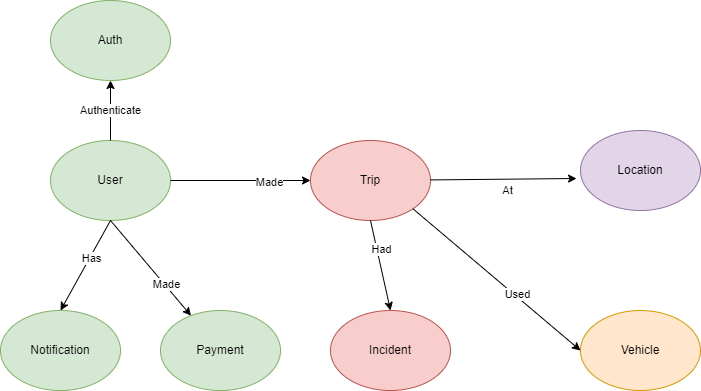

The diagram above was exported from draw.io. Its source (the exported page's mxGraphModel, read from the mxfile embedded in the PNG):
<mxGraphModel dx="1422" dy="1931" grid="1" gridSize="10" guides="1" tooltips="1" connect="1" arrows="1" fold="1" page="1" pageScale="1" pageWidth="827" pageHeight="1169" math="0" shadow="0">
  <root>
    <mxCell id="0" />
    <mxCell id="1" parent="0" />
    <mxCell id="Dcqkza0QBcPoN298Nycy-1" value="Trip" style="ellipse;whiteSpace=wrap;html=1;fillColor=#f8cecc;strokeColor=#b85450;" vertex="1" parent="1">
      <mxGeometry x="320" y="90" width="120" height="80" as="geometry" />
    </mxCell>
    <mxCell id="Dcqkza0QBcPoN298Nycy-2" value="User" style="ellipse;whiteSpace=wrap;html=1;fillColor=#d5e8d4;strokeColor=#82b366;" vertex="1" parent="1">
      <mxGeometry x="60" y="90" width="120" height="80" as="geometry" />
    </mxCell>
    <mxCell id="Dcqkza0QBcPoN298Nycy-3" value="Location" style="ellipse;whiteSpace=wrap;html=1;fillColor=#e1d5e7;strokeColor=#9673a6;" vertex="1" parent="1">
      <mxGeometry x="590" y="80" width="120" height="80" as="geometry" />
    </mxCell>
    <mxCell id="Dcqkza0QBcPoN298Nycy-4" value="Vehicle" style="ellipse;whiteSpace=wrap;html=1;fillColor=#ffe6cc;strokeColor=#d79b00;" vertex="1" parent="1">
      <mxGeometry x="590" y="260" width="120" height="80" as="geometry" />
    </mxCell>
    <mxCell id="Dcqkza0QBcPoN298Nycy-5" value="" style="endArrow=classic;html=1;rounded=0;exitX=1;exitY=1;exitDx=0;exitDy=0;entryX=0;entryY=0.5;entryDx=0;entryDy=0;" edge="1" parent="1" source="Dcqkza0QBcPoN298Nycy-1" target="Dcqkza0QBcPoN298Nycy-4">
      <mxGeometry width="50" height="50" relative="1" as="geometry">
        <mxPoint x="390" y="420" as="sourcePoint" />
        <mxPoint x="440" y="370" as="targetPoint" />
      </mxGeometry>
    </mxCell>
    <mxCell id="Dcqkza0QBcPoN298Nycy-9" value="Used" style="edgeLabel;html=1;align=center;verticalAlign=middle;resizable=0;points=[];" vertex="1" connectable="0" parent="Dcqkza0QBcPoN298Nycy-5">
      <mxGeometry x="0.2189" y="2" relative="1" as="geometry">
        <mxPoint as="offset" />
      </mxGeometry>
    </mxCell>
    <mxCell id="Dcqkza0QBcPoN298Nycy-6" value="" style="endArrow=classic;html=1;rounded=0;entryX=-0.033;entryY=0.6;entryDx=0;entryDy=0;entryPerimeter=0;" edge="1" parent="1" source="Dcqkza0QBcPoN298Nycy-1" target="Dcqkza0QBcPoN298Nycy-3">
      <mxGeometry width="50" height="50" relative="1" as="geometry">
        <mxPoint x="390" y="420" as="sourcePoint" />
        <mxPoint x="440" y="370" as="targetPoint" />
      </mxGeometry>
    </mxCell>
    <mxCell id="Dcqkza0QBcPoN298Nycy-10" value="At" style="edgeLabel;html=1;align=center;verticalAlign=middle;resizable=0;points=[];" vertex="1" connectable="0" parent="Dcqkza0QBcPoN298Nycy-6">
      <mxGeometry x="0.5009" y="-3" relative="1" as="geometry">
        <mxPoint x="-34" y="8" as="offset" />
      </mxGeometry>
    </mxCell>
    <mxCell id="Dcqkza0QBcPoN298Nycy-7" value="" style="endArrow=classic;html=1;rounded=0;exitX=1;exitY=0.5;exitDx=0;exitDy=0;entryX=0;entryY=0.5;entryDx=0;entryDy=0;" edge="1" parent="1" source="Dcqkza0QBcPoN298Nycy-2" target="Dcqkza0QBcPoN298Nycy-1">
      <mxGeometry width="50" height="50" relative="1" as="geometry">
        <mxPoint x="390" y="420" as="sourcePoint" />
        <mxPoint x="360" y="280" as="targetPoint" />
      </mxGeometry>
    </mxCell>
    <mxCell id="Dcqkza0QBcPoN298Nycy-8" value="Made" style="edgeLabel;html=1;align=center;verticalAlign=middle;resizable=0;points=[];" vertex="1" connectable="0" parent="Dcqkza0QBcPoN298Nycy-7">
      <mxGeometry x="0.4" y="-1" relative="1" as="geometry">
        <mxPoint as="offset" />
      </mxGeometry>
    </mxCell>
    <mxCell id="Dcqkza0QBcPoN298Nycy-11" value="Payment" style="ellipse;whiteSpace=wrap;html=1;fillColor=#d5e8d4;strokeColor=#82b366;" vertex="1" parent="1">
      <mxGeometry x="170" y="260" width="120" height="80" as="geometry" />
    </mxCell>
    <mxCell id="Dcqkza0QBcPoN298Nycy-12" value="Auth" style="ellipse;whiteSpace=wrap;html=1;fillColor=#d5e8d4;strokeColor=#82b366;" vertex="1" parent="1">
      <mxGeometry x="60" y="-50" width="120" height="80" as="geometry" />
    </mxCell>
    <mxCell id="Dcqkza0QBcPoN298Nycy-13" value="Incident" style="ellipse;whiteSpace=wrap;html=1;fillColor=#f8cecc;strokeColor=#b85450;" vertex="1" parent="1">
      <mxGeometry x="340" y="260" width="120" height="80" as="geometry" />
    </mxCell>
    <mxCell id="Dcqkza0QBcPoN298Nycy-14" value="" style="endArrow=classic;html=1;rounded=0;entryX=0.5;entryY=0;entryDx=0;entryDy=0;exitX=0.5;exitY=1;exitDx=0;exitDy=0;" edge="1" parent="1" source="Dcqkza0QBcPoN298Nycy-1" target="Dcqkza0QBcPoN298Nycy-13">
      <mxGeometry width="50" height="50" relative="1" as="geometry">
        <mxPoint x="390" y="420" as="sourcePoint" />
        <mxPoint x="440" y="370" as="targetPoint" />
      </mxGeometry>
    </mxCell>
    <mxCell id="Dcqkza0QBcPoN298Nycy-15" value="Had" style="edgeLabel;html=1;align=center;verticalAlign=middle;resizable=0;points=[];" vertex="1" connectable="0" parent="Dcqkza0QBcPoN298Nycy-14">
      <mxGeometry x="0.3683" y="4" relative="1" as="geometry">
        <mxPoint x="-7" y="-32" as="offset" />
      </mxGeometry>
    </mxCell>
    <mxCell id="Dcqkza0QBcPoN298Nycy-16" value="" style="endArrow=classic;html=1;rounded=0;exitX=0.5;exitY=1;exitDx=0;exitDy=0;" edge="1" parent="1" source="Dcqkza0QBcPoN298Nycy-2" target="Dcqkza0QBcPoN298Nycy-11">
      <mxGeometry width="50" height="50" relative="1" as="geometry">
        <mxPoint x="390" y="420" as="sourcePoint" />
        <mxPoint x="440" y="370" as="targetPoint" />
      </mxGeometry>
    </mxCell>
    <mxCell id="Dcqkza0QBcPoN298Nycy-17" value="Made" style="edgeLabel;html=1;align=center;verticalAlign=middle;resizable=0;points=[];" vertex="1" connectable="0" parent="Dcqkza0QBcPoN298Nycy-16">
      <mxGeometry x="0.3463" y="1" relative="1" as="geometry">
        <mxPoint as="offset" />
      </mxGeometry>
    </mxCell>
    <mxCell id="Dcqkza0QBcPoN298Nycy-18" value="Authenticate" style="endArrow=classic;html=1;rounded=0;" edge="1" parent="1" source="Dcqkza0QBcPoN298Nycy-2" target="Dcqkza0QBcPoN298Nycy-12">
      <mxGeometry width="50" height="50" relative="1" as="geometry">
        <mxPoint x="390" y="420" as="sourcePoint" />
        <mxPoint x="440" y="370" as="targetPoint" />
      </mxGeometry>
    </mxCell>
    <mxCell id="Dcqkza0QBcPoN298Nycy-19" value="Notification" style="ellipse;whiteSpace=wrap;html=1;fillColor=#d5e8d4;strokeColor=#82b366;" vertex="1" parent="1">
      <mxGeometry x="10" y="260" width="120" height="80" as="geometry" />
    </mxCell>
    <mxCell id="Dcqkza0QBcPoN298Nycy-20" value="" style="endArrow=classic;html=1;rounded=0;exitX=0.5;exitY=1;exitDx=0;exitDy=0;entryX=0.5;entryY=0;entryDx=0;entryDy=0;" edge="1" parent="1" source="Dcqkza0QBcPoN298Nycy-2" target="Dcqkza0QBcPoN298Nycy-19">
      <mxGeometry width="50" height="50" relative="1" as="geometry">
        <mxPoint x="390" y="320" as="sourcePoint" />
        <mxPoint x="440" y="270" as="targetPoint" />
      </mxGeometry>
    </mxCell>
    <mxCell id="Dcqkza0QBcPoN298Nycy-21" value="Has" style="edgeLabel;html=1;align=center;verticalAlign=middle;resizable=0;points=[];" vertex="1" connectable="0" parent="Dcqkza0QBcPoN298Nycy-20">
      <mxGeometry x="-0.1746" y="1" relative="1" as="geometry">
        <mxPoint as="offset" />
      </mxGeometry>
    </mxCell>
  </root>
</mxGraphModel>